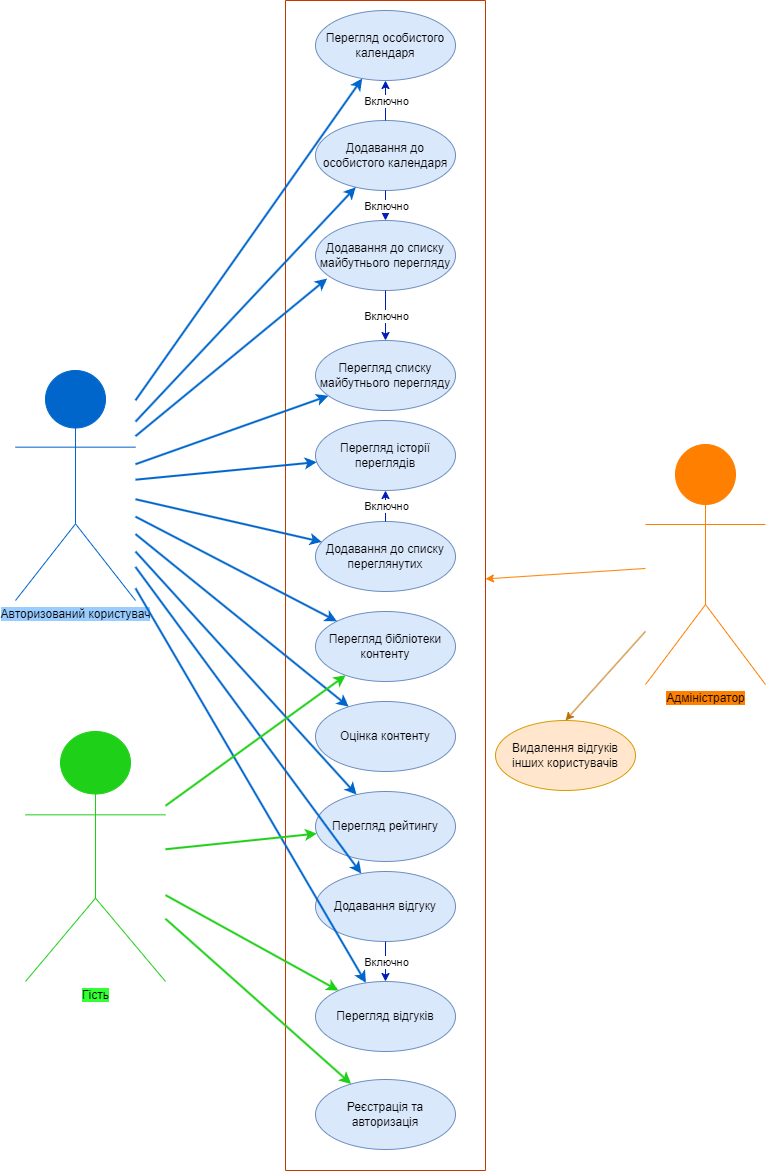

The diagram above was exported from draw.io. Its source (the exported page's mxGraphModel, read from the mxfile embedded in the PNG):
<mxGraphModel dx="1009" dy="539" grid="1" gridSize="10" guides="1" tooltips="1" connect="1" arrows="1" fold="1" page="1" pageScale="1" pageWidth="827" pageHeight="1169" math="0" shadow="0">
  <root>
    <mxCell id="0" />
    <mxCell id="1" parent="0" />
    <mxCell id="J4WWw8p77fQ4LAtiv5Dc-8" value="" style="swimlane;startSize=0;strokeColor=#C73500;fillColor=#fa6800;fontColor=#000000;" parent="1" vertex="1">
      <mxGeometry x="290" y="20" width="200" height="1170" as="geometry">
        <mxRectangle x="290" y="40" width="50" height="40" as="alternateBounds" />
      </mxGeometry>
    </mxCell>
    <mxCell id="J4WWw8p77fQ4LAtiv5Dc-9" value="Оцінка контенту" style="ellipse;whiteSpace=wrap;html=1;fillColor=#dae8fc;strokeColor=#6c8ebf;" parent="J4WWw8p77fQ4LAtiv5Dc-8" vertex="1">
      <mxGeometry x="30" y="701" width="140" height="70" as="geometry" />
    </mxCell>
    <mxCell id="J4WWw8p77fQ4LAtiv5Dc-10" value="Перегляд особистого календаря" style="ellipse;whiteSpace=wrap;html=1;fillColor=#dae8fc;strokeColor=#6c8ebf;" parent="J4WWw8p77fQ4LAtiv5Dc-8" vertex="1">
      <mxGeometry x="30" y="10" width="140" height="70" as="geometry" />
    </mxCell>
    <mxCell id="J4WWw8p77fQ4LAtiv5Dc-11" value="Додавання до списку майбутнього перегляду" style="ellipse;whiteSpace=wrap;html=1;fillColor=#dae8fc;strokeColor=#6c8ebf;" parent="J4WWw8p77fQ4LAtiv5Dc-8" vertex="1">
      <mxGeometry x="30" y="220" width="140" height="70" as="geometry" />
    </mxCell>
    <mxCell id="J4WWw8p77fQ4LAtiv5Dc-12" value="Перегляд історії переглядів" style="ellipse;whiteSpace=wrap;html=1;fillColor=#dae8fc;strokeColor=#6c8ebf;" parent="J4WWw8p77fQ4LAtiv5Dc-8" vertex="1">
      <mxGeometry x="30" y="420" width="140" height="70" as="geometry" />
    </mxCell>
    <mxCell id="J4WWw8p77fQ4LAtiv5Dc-13" value="Додавання до списку переглянутих" style="ellipse;whiteSpace=wrap;html=1;fillColor=#dae8fc;strokeColor=#6c8ebf;" parent="J4WWw8p77fQ4LAtiv5Dc-8" vertex="1">
      <mxGeometry x="30" y="521" width="140" height="70" as="geometry" />
    </mxCell>
    <mxCell id="J4WWw8p77fQ4LAtiv5Dc-19" value="" style="endArrow=classic;html=1;rounded=0;entryX=0.5;entryY=1;entryDx=0;entryDy=0;fillColor=#0050ef;strokeColor=#001DBC;" parent="J4WWw8p77fQ4LAtiv5Dc-8" source="J4WWw8p77fQ4LAtiv5Dc-13" target="J4WWw8p77fQ4LAtiv5Dc-12" edge="1">
      <mxGeometry relative="1" as="geometry">
        <mxPoint x="99.66" y="389.9999999999999" as="sourcePoint" />
        <mxPoint x="99.66" y="350.0000000000001" as="targetPoint" />
      </mxGeometry>
    </mxCell>
    <mxCell id="J4WWw8p77fQ4LAtiv5Dc-20" value="Включно" style="edgeLabel;resizable=0;html=1;;align=center;verticalAlign=middle;" parent="J4WWw8p77fQ4LAtiv5Dc-19" connectable="0" vertex="1">
      <mxGeometry relative="1" as="geometry" />
    </mxCell>
    <mxCell id="J4WWw8p77fQ4LAtiv5Dc-26" value="Перегляд списку майбутнього перегляду" style="ellipse;whiteSpace=wrap;html=1;fillColor=#dae8fc;strokeColor=#6c8ebf;" parent="J4WWw8p77fQ4LAtiv5Dc-8" vertex="1">
      <mxGeometry x="30" y="340" width="140" height="70" as="geometry" />
    </mxCell>
    <mxCell id="J4WWw8p77fQ4LAtiv5Dc-28" value="" style="endArrow=classic;html=1;rounded=0;entryX=0.5;entryY=0;entryDx=0;entryDy=0;exitX=0.5;exitY=1;exitDx=0;exitDy=0;fillColor=#0050ef;strokeColor=#001DBC;" parent="J4WWw8p77fQ4LAtiv5Dc-8" source="J4WWw8p77fQ4LAtiv5Dc-11" target="J4WWw8p77fQ4LAtiv5Dc-26" edge="1">
      <mxGeometry relative="1" as="geometry">
        <mxPoint x="110" y="495" as="sourcePoint" />
        <mxPoint x="110" y="445" as="targetPoint" />
      </mxGeometry>
    </mxCell>
    <mxCell id="J4WWw8p77fQ4LAtiv5Dc-29" value="Включно" style="edgeLabel;resizable=0;html=1;;align=center;verticalAlign=middle;" parent="J4WWw8p77fQ4LAtiv5Dc-28" connectable="0" vertex="1">
      <mxGeometry relative="1" as="geometry" />
    </mxCell>
    <mxCell id="J4WWw8p77fQ4LAtiv5Dc-33" value="Додавання відгуку" style="ellipse;whiteSpace=wrap;html=1;fillColor=#dae8fc;strokeColor=#6c8ebf;" parent="J4WWw8p77fQ4LAtiv5Dc-8" vertex="1">
      <mxGeometry x="30" y="871" width="140" height="70" as="geometry" />
    </mxCell>
    <mxCell id="J4WWw8p77fQ4LAtiv5Dc-35" value="Перегляд рейтингу" style="ellipse;whiteSpace=wrap;html=1;fillColor=#dae8fc;strokeColor=#6c8ebf;" parent="J4WWw8p77fQ4LAtiv5Dc-8" vertex="1">
      <mxGeometry x="30" y="791" width="140" height="70" as="geometry" />
    </mxCell>
    <mxCell id="J4WWw8p77fQ4LAtiv5Dc-36" value="Перегляд відгуків" style="ellipse;whiteSpace=wrap;html=1;fillColor=#dae8fc;strokeColor=#6c8ebf;" parent="J4WWw8p77fQ4LAtiv5Dc-8" vertex="1">
      <mxGeometry x="30" y="981" width="140" height="70" as="geometry" />
    </mxCell>
    <mxCell id="J4WWw8p77fQ4LAtiv5Dc-38" value="" style="endArrow=classic;html=1;rounded=0;exitX=0.5;exitY=1;exitDx=0;exitDy=0;fillColor=#0050ef;strokeColor=#001DBC;" parent="J4WWw8p77fQ4LAtiv5Dc-8" source="J4WWw8p77fQ4LAtiv5Dc-33" target="J4WWw8p77fQ4LAtiv5Dc-36" edge="1">
      <mxGeometry relative="1" as="geometry">
        <mxPoint x="110" y="260" as="sourcePoint" />
        <mxPoint x="110" y="295" as="targetPoint" />
      </mxGeometry>
    </mxCell>
    <mxCell id="J4WWw8p77fQ4LAtiv5Dc-39" value="Включно" style="edgeLabel;resizable=0;html=1;;align=center;verticalAlign=middle;" parent="J4WWw8p77fQ4LAtiv5Dc-38" connectable="0" vertex="1">
      <mxGeometry relative="1" as="geometry" />
    </mxCell>
    <mxCell id="J4WWw8p77fQ4LAtiv5Dc-40" value="Додавання до особистого календаря" style="ellipse;whiteSpace=wrap;html=1;fillColor=#dae8fc;strokeColor=#6c8ebf;" parent="J4WWw8p77fQ4LAtiv5Dc-8" vertex="1">
      <mxGeometry x="30" y="120" width="140" height="70" as="geometry" />
    </mxCell>
    <mxCell id="J4WWw8p77fQ4LAtiv5Dc-41" value="" style="endArrow=classic;html=1;rounded=0;fillColor=#0050ef;strokeColor=#001DBC;" parent="J4WWw8p77fQ4LAtiv5Dc-8" source="J4WWw8p77fQ4LAtiv5Dc-40" target="J4WWw8p77fQ4LAtiv5Dc-11" edge="1">
      <mxGeometry relative="1" as="geometry">
        <mxPoint x="110" y="830" as="sourcePoint" />
        <mxPoint x="110" y="880" as="targetPoint" />
      </mxGeometry>
    </mxCell>
    <mxCell id="J4WWw8p77fQ4LAtiv5Dc-42" value="Включно" style="edgeLabel;resizable=0;html=1;;align=center;verticalAlign=middle;" parent="J4WWw8p77fQ4LAtiv5Dc-41" connectable="0" vertex="1">
      <mxGeometry relative="1" as="geometry" />
    </mxCell>
    <mxCell id="E0uAZLxurWIP45IU9zWt-10" value="" style="endArrow=classic;html=1;rounded=0;fillColor=#0050ef;strokeColor=#001DBC;" parent="J4WWw8p77fQ4LAtiv5Dc-8" source="J4WWw8p77fQ4LAtiv5Dc-40" target="J4WWw8p77fQ4LAtiv5Dc-10" edge="1">
      <mxGeometry relative="1" as="geometry">
        <mxPoint x="110" y="180" as="sourcePoint" />
        <mxPoint x="110" y="210" as="targetPoint" />
      </mxGeometry>
    </mxCell>
    <mxCell id="E0uAZLxurWIP45IU9zWt-11" value="Включно" style="edgeLabel;resizable=0;html=1;;align=center;verticalAlign=middle;" parent="E0uAZLxurWIP45IU9zWt-10" connectable="0" vertex="1">
      <mxGeometry relative="1" as="geometry" />
    </mxCell>
    <mxCell id="E0uAZLxurWIP45IU9zWt-23" value="Перегляд бібліотеки контенту" style="ellipse;whiteSpace=wrap;html=1;fillColor=#dae8fc;strokeColor=#6c8ebf;" parent="J4WWw8p77fQ4LAtiv5Dc-8" vertex="1">
      <mxGeometry x="30" y="611" width="140" height="70" as="geometry" />
    </mxCell>
    <mxCell id="EvgMmFOBx9WjLGI7KjkP-1" value="Реєстрація та авторизація" style="ellipse;whiteSpace=wrap;html=1;fillColor=#dae8fc;strokeColor=#6c8ebf;" parent="J4WWw8p77fQ4LAtiv5Dc-8" vertex="1">
      <mxGeometry x="30" y="1079" width="140" height="70" as="geometry" />
    </mxCell>
    <mxCell id="E0uAZLxurWIP45IU9zWt-7" value="&lt;span style=&quot;background-color: rgb(153, 204, 255);&quot;&gt;Авторизований користувач&lt;/span&gt;" style="shape=umlActor;verticalLabelPosition=bottom;verticalAlign=top;html=1;outlineConnect=0;fillColor=#0066CC;strokeColor=#0066CC;" parent="1" vertex="1">
      <mxGeometry x="20" y="390" width="120" height="230" as="geometry" />
    </mxCell>
    <mxCell id="E0uAZLxurWIP45IU9zWt-8" value="" style="endArrow=classic;html=1;rounded=0;strokeWidth=2;strokeColor=#0066CC;" parent="1" source="E0uAZLxurWIP45IU9zWt-7" target="J4WWw8p77fQ4LAtiv5Dc-10" edge="1">
      <mxGeometry width="50" height="50" relative="1" as="geometry">
        <mxPoint x="340" y="380" as="sourcePoint" />
        <mxPoint x="380" y="330" as="targetPoint" />
      </mxGeometry>
    </mxCell>
    <mxCell id="E0uAZLxurWIP45IU9zWt-9" value="" style="endArrow=classic;html=1;rounded=0;strokeWidth=2;strokeColor=#0066CC;" parent="1" source="E0uAZLxurWIP45IU9zWt-7" target="J4WWw8p77fQ4LAtiv5Dc-40" edge="1">
      <mxGeometry width="50" height="50" relative="1" as="geometry">
        <mxPoint x="190" y="344" as="sourcePoint" />
        <mxPoint x="383" y="117" as="targetPoint" />
      </mxGeometry>
    </mxCell>
    <mxCell id="E0uAZLxurWIP45IU9zWt-12" value="" style="endArrow=classic;html=1;rounded=0;strokeWidth=2;strokeColor=#0066CC;" parent="1" source="E0uAZLxurWIP45IU9zWt-7" target="J4WWw8p77fQ4LAtiv5Dc-26" edge="1">
      <mxGeometry width="50" height="50" relative="1" as="geometry">
        <mxPoint x="190" y="361" as="sourcePoint" />
        <mxPoint x="376" y="196" as="targetPoint" />
      </mxGeometry>
    </mxCell>
    <mxCell id="E0uAZLxurWIP45IU9zWt-13" value="" style="endArrow=classic;html=1;rounded=0;strokeWidth=2;strokeColor=#0066CC;" parent="1" source="E0uAZLxurWIP45IU9zWt-7" target="J4WWw8p77fQ4LAtiv5Dc-12" edge="1">
      <mxGeometry width="50" height="50" relative="1" as="geometry">
        <mxPoint x="200" y="371" as="sourcePoint" />
        <mxPoint x="386" y="206" as="targetPoint" />
      </mxGeometry>
    </mxCell>
    <mxCell id="E0uAZLxurWIP45IU9zWt-14" value="" style="endArrow=classic;html=1;rounded=0;strokeWidth=2;strokeColor=#0066CC;" parent="1" source="E0uAZLxurWIP45IU9zWt-7" target="J4WWw8p77fQ4LAtiv5Dc-13" edge="1">
      <mxGeometry width="50" height="50" relative="1" as="geometry">
        <mxPoint x="210" y="381" as="sourcePoint" />
        <mxPoint x="396" y="216" as="targetPoint" />
      </mxGeometry>
    </mxCell>
    <mxCell id="E0uAZLxurWIP45IU9zWt-15" value="" style="endArrow=classic;html=1;rounded=0;strokeWidth=2;strokeColor=#0066CC;" parent="1" source="E0uAZLxurWIP45IU9zWt-7" target="J4WWw8p77fQ4LAtiv5Dc-9" edge="1">
      <mxGeometry width="50" height="50" relative="1" as="geometry">
        <mxPoint x="220" y="391" as="sourcePoint" />
        <mxPoint x="406" y="226" as="targetPoint" />
      </mxGeometry>
    </mxCell>
    <mxCell id="E0uAZLxurWIP45IU9zWt-16" value="" style="endArrow=classic;html=1;rounded=0;strokeWidth=2;strokeColor=#0066CC;" parent="1" source="E0uAZLxurWIP45IU9zWt-7" target="J4WWw8p77fQ4LAtiv5Dc-35" edge="1">
      <mxGeometry width="50" height="50" relative="1" as="geometry">
        <mxPoint x="230" y="401" as="sourcePoint" />
        <mxPoint x="416" y="236" as="targetPoint" />
      </mxGeometry>
    </mxCell>
    <mxCell id="E0uAZLxurWIP45IU9zWt-17" value="" style="endArrow=classic;html=1;rounded=0;strokeWidth=2;strokeColor=#0066CC;" parent="1" source="E0uAZLxurWIP45IU9zWt-7" target="J4WWw8p77fQ4LAtiv5Dc-33" edge="1">
      <mxGeometry width="50" height="50" relative="1" as="geometry">
        <mxPoint x="240" y="411" as="sourcePoint" />
        <mxPoint x="426" y="246" as="targetPoint" />
      </mxGeometry>
    </mxCell>
    <mxCell id="E0uAZLxurWIP45IU9zWt-18" value="" style="endArrow=classic;html=1;rounded=0;strokeWidth=2;strokeColor=#0066CC;" parent="1" source="E0uAZLxurWIP45IU9zWt-7" target="J4WWw8p77fQ4LAtiv5Dc-36" edge="1">
      <mxGeometry width="50" height="50" relative="1" as="geometry">
        <mxPoint x="250" y="421" as="sourcePoint" />
        <mxPoint x="436" y="256" as="targetPoint" />
      </mxGeometry>
    </mxCell>
    <mxCell id="E0uAZLxurWIP45IU9zWt-19" value="&lt;span style=&quot;background-color: rgb(51, 255, 51);&quot;&gt;Гість&lt;/span&gt;&lt;div&gt;&lt;br&gt;&lt;/div&gt;" style="shape=umlActor;verticalLabelPosition=bottom;verticalAlign=top;html=1;outlineConnect=0;strokeColor=#1FD019;fillColor=#1FD019;" parent="1" vertex="1">
      <mxGeometry x="30" y="751" width="140" height="250" as="geometry" />
    </mxCell>
    <mxCell id="E0uAZLxurWIP45IU9zWt-20" value="" style="endArrow=classic;html=1;rounded=0;strokeWidth=2;strokeColor=#1FD019;" parent="1" source="E0uAZLxurWIP45IU9zWt-19" target="J4WWw8p77fQ4LAtiv5Dc-36" edge="1">
      <mxGeometry width="50" height="50" relative="1" as="geometry">
        <mxPoint x="160" y="600" as="sourcePoint" />
        <mxPoint x="387" y="922" as="targetPoint" />
      </mxGeometry>
    </mxCell>
    <mxCell id="E0uAZLxurWIP45IU9zWt-21" value="" style="endArrow=classic;html=1;rounded=0;strokeWidth=2;strokeColor=#1FD019;" parent="1" source="E0uAZLxurWIP45IU9zWt-19" target="J4WWw8p77fQ4LAtiv5Dc-35" edge="1">
      <mxGeometry width="50" height="50" relative="1" as="geometry">
        <mxPoint x="180" y="901" as="sourcePoint" />
        <mxPoint x="346" y="940" as="targetPoint" />
      </mxGeometry>
    </mxCell>
    <mxCell id="E0uAZLxurWIP45IU9zWt-24" value="" style="endArrow=classic;html=1;rounded=0;strokeWidth=2;strokeColor=#0066CC;" parent="1" source="E0uAZLxurWIP45IU9zWt-7" target="E0uAZLxurWIP45IU9zWt-23" edge="1">
      <mxGeometry width="50" height="50" relative="1" as="geometry">
        <mxPoint x="160" y="563" as="sourcePoint" />
        <mxPoint x="363" y="725" as="targetPoint" />
      </mxGeometry>
    </mxCell>
    <mxCell id="E0uAZLxurWIP45IU9zWt-25" value="" style="endArrow=classic;html=1;rounded=0;strokeWidth=2;strokeColor=#1FD019;" parent="1" source="E0uAZLxurWIP45IU9zWt-19" target="E0uAZLxurWIP45IU9zWt-23" edge="1">
      <mxGeometry width="50" height="50" relative="1" as="geometry">
        <mxPoint x="180" y="875" as="sourcePoint" />
        <mxPoint x="333" y="854" as="targetPoint" />
      </mxGeometry>
    </mxCell>
    <mxCell id="E0uAZLxurWIP45IU9zWt-26" value="&lt;span style=&quot;background-color: rgb(255, 128, 0);&quot;&gt;Адміністратор&lt;/span&gt;" style="shape=umlActor;verticalLabelPosition=bottom;verticalAlign=top;html=1;outlineConnect=0;strokeColor=#FF8000;fillColor=#FF8000;" parent="1" vertex="1">
      <mxGeometry x="650" y="464" width="120" height="240" as="geometry" />
    </mxCell>
    <mxCell id="E0uAZLxurWIP45IU9zWt-27" value="" style="endArrow=classic;html=1;rounded=0;strokeColor=#FF8000;" parent="1" source="E0uAZLxurWIP45IU9zWt-26" target="J4WWw8p77fQ4LAtiv5Dc-8" edge="1">
      <mxGeometry width="50" height="50" relative="1" as="geometry">
        <mxPoint x="590" y="380" as="sourcePoint" />
        <mxPoint x="390" y="390" as="targetPoint" />
      </mxGeometry>
    </mxCell>
    <mxCell id="EvgMmFOBx9WjLGI7KjkP-2" value="" style="endArrow=classic;html=1;rounded=0;strokeWidth=2;strokeColor=#1FD019;" parent="1" source="E0uAZLxurWIP45IU9zWt-19" target="EvgMmFOBx9WjLGI7KjkP-1" edge="1">
      <mxGeometry width="50" height="50" relative="1" as="geometry">
        <mxPoint x="180" y="924" as="sourcePoint" />
        <mxPoint x="353" y="1020" as="targetPoint" />
      </mxGeometry>
    </mxCell>
    <mxCell id="E0uAZLxurWIP45IU9zWt-6" value="Видалення відгуків інших користувачів" style="ellipse;whiteSpace=wrap;html=1;fillColor=#ffe6cc;strokeColor=#d79b00;" parent="1" vertex="1">
      <mxGeometry x="500" y="740" width="140" height="70" as="geometry" />
    </mxCell>
    <mxCell id="aHpFDrbjrgSnR3Humor7-3" value="" style="endArrow=classic;html=1;rounded=0;entryX=0.5;entryY=0;entryDx=0;entryDy=0;fillColor=#f0a30a;strokeColor=#BD7000;" edge="1" parent="1" source="E0uAZLxurWIP45IU9zWt-26" target="E0uAZLxurWIP45IU9zWt-6">
      <mxGeometry width="50" height="50" relative="1" as="geometry">
        <mxPoint x="580" y="680" as="sourcePoint" />
        <mxPoint x="630" y="630" as="targetPoint" />
      </mxGeometry>
    </mxCell>
    <mxCell id="aHpFDrbjrgSnR3Humor7-9" value="" style="endArrow=classic;html=1;rounded=0;strokeWidth=2;strokeColor=#0066CC;entryX=0.083;entryY=0.829;entryDx=0;entryDy=0;entryPerimeter=0;" edge="1" parent="1" source="E0uAZLxurWIP45IU9zWt-7" target="J4WWw8p77fQ4LAtiv5Dc-11">
      <mxGeometry width="50" height="50" relative="1" as="geometry">
        <mxPoint x="150" y="454" as="sourcePoint" />
        <mxPoint x="370" y="220" as="targetPoint" />
      </mxGeometry>
    </mxCell>
  </root>
</mxGraphModel>